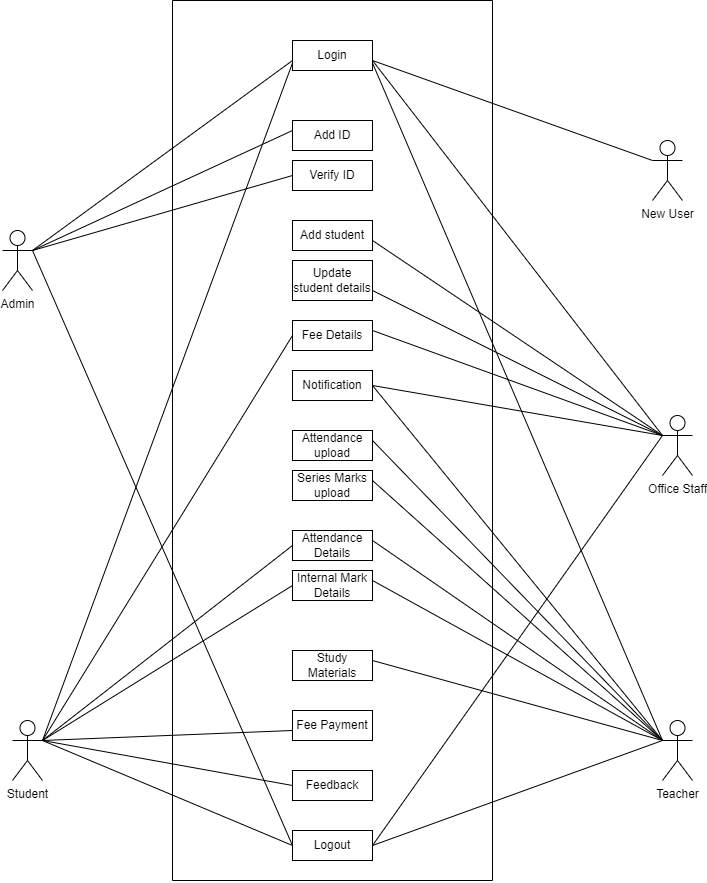

The diagram above was exported from draw.io. Its source (the exported page's mxGraphModel, read from the mxfile embedded in the PNG):
<mxGraphModel dx="1663" dy="1032" grid="1" gridSize="10" guides="1" tooltips="1" connect="1" arrows="1" fold="1" page="1" pageScale="1" pageWidth="850" pageHeight="1100" math="0" shadow="0">
  <root>
    <mxCell id="0" />
    <mxCell id="1" parent="0" />
    <mxCell id="MC5v1zpr2jU8YpRwBQB_-1" value="Admin" style="shape=umlActor;verticalLabelPosition=bottom;verticalAlign=top;html=1;outlineConnect=0;" vertex="1" parent="1">
      <mxGeometry x="70" y="350" width="30" height="60" as="geometry" />
    </mxCell>
    <mxCell id="MC5v1zpr2jU8YpRwBQB_-3" value="Office Staff" style="shape=umlActor;verticalLabelPosition=bottom;verticalAlign=top;html=1;outlineConnect=0;" vertex="1" parent="1">
      <mxGeometry x="730" y="535" width="30" height="60" as="geometry" />
    </mxCell>
    <mxCell id="MC5v1zpr2jU8YpRwBQB_-4" value="Teacher" style="shape=umlActor;verticalLabelPosition=bottom;verticalAlign=top;html=1;outlineConnect=0;" vertex="1" parent="1">
      <mxGeometry x="730" y="840" width="30" height="60" as="geometry" />
    </mxCell>
    <mxCell id="MC5v1zpr2jU8YpRwBQB_-5" value="Student" style="shape=umlActor;verticalLabelPosition=bottom;verticalAlign=top;html=1;outlineConnect=0;" vertex="1" parent="1">
      <mxGeometry x="80" y="840" width="30" height="60" as="geometry" />
    </mxCell>
    <mxCell id="MC5v1zpr2jU8YpRwBQB_-8" value="Login" style="rounded=0;whiteSpace=wrap;html=1;" vertex="1" parent="1">
      <mxGeometry x="360" y="160" width="80" height="30" as="geometry" />
    </mxCell>
    <mxCell id="MC5v1zpr2jU8YpRwBQB_-9" value="Add student" style="rounded=0;whiteSpace=wrap;html=1;" vertex="1" parent="1">
      <mxGeometry x="360" y="340" width="80" height="30" as="geometry" />
    </mxCell>
    <mxCell id="MC5v1zpr2jU8YpRwBQB_-10" value="Notification" style="rounded=0;whiteSpace=wrap;html=1;" vertex="1" parent="1">
      <mxGeometry x="360" y="490" width="80" height="30" as="geometry" />
    </mxCell>
    <mxCell id="MC5v1zpr2jU8YpRwBQB_-11" value="Fee Details" style="rounded=0;whiteSpace=wrap;html=1;" vertex="1" parent="1">
      <mxGeometry x="360" y="440" width="80" height="30" as="geometry" />
    </mxCell>
    <mxCell id="MC5v1zpr2jU8YpRwBQB_-12" value="Fee Payment" style="rounded=0;whiteSpace=wrap;html=1;" vertex="1" parent="1">
      <mxGeometry x="360" y="830" width="80" height="30" as="geometry" />
    </mxCell>
    <mxCell id="MC5v1zpr2jU8YpRwBQB_-13" value="Attendance Details" style="rounded=0;whiteSpace=wrap;html=1;" vertex="1" parent="1">
      <mxGeometry x="360" y="650" width="80" height="30" as="geometry" />
    </mxCell>
    <mxCell id="MC5v1zpr2jU8YpRwBQB_-15" value="Internal Mark Details" style="rounded=0;whiteSpace=wrap;html=1;" vertex="1" parent="1">
      <mxGeometry x="360" y="690" width="80" height="30" as="geometry" />
    </mxCell>
    <mxCell id="MC5v1zpr2jU8YpRwBQB_-17" value="Study Materials" style="rounded=0;whiteSpace=wrap;html=1;" vertex="1" parent="1">
      <mxGeometry x="360" y="770" width="80" height="30" as="geometry" />
    </mxCell>
    <mxCell id="MC5v1zpr2jU8YpRwBQB_-18" value="Feedback" style="rounded=0;whiteSpace=wrap;html=1;" vertex="1" parent="1">
      <mxGeometry x="360" y="890" width="80" height="30" as="geometry" />
    </mxCell>
    <mxCell id="MC5v1zpr2jU8YpRwBQB_-20" value="Logout" style="rounded=0;whiteSpace=wrap;html=1;" vertex="1" parent="1">
      <mxGeometry x="360" y="950" width="80" height="30" as="geometry" />
    </mxCell>
    <mxCell id="MC5v1zpr2jU8YpRwBQB_-21" value="Attendance upload" style="rounded=0;whiteSpace=wrap;html=1;" vertex="1" parent="1">
      <mxGeometry x="360" y="550" width="80" height="30" as="geometry" />
    </mxCell>
    <mxCell id="MC5v1zpr2jU8YpRwBQB_-22" value="Series Marks upload" style="rounded=0;whiteSpace=wrap;html=1;" vertex="1" parent="1">
      <mxGeometry x="360" y="590" width="80" height="30" as="geometry" />
    </mxCell>
    <mxCell id="MC5v1zpr2jU8YpRwBQB_-26" value="Add ID" style="rounded=0;whiteSpace=wrap;html=1;" vertex="1" parent="1">
      <mxGeometry x="360" y="240" width="80" height="30" as="geometry" />
    </mxCell>
    <mxCell id="MC5v1zpr2jU8YpRwBQB_-27" value="Verify ID" style="rounded=0;whiteSpace=wrap;html=1;" vertex="1" parent="1">
      <mxGeometry x="360" y="280" width="80" height="30" as="geometry" />
    </mxCell>
    <mxCell id="MC5v1zpr2jU8YpRwBQB_-28" value="Update student details" style="rounded=0;whiteSpace=wrap;html=1;" vertex="1" parent="1">
      <mxGeometry x="360" y="380" width="80" height="40" as="geometry" />
    </mxCell>
    <mxCell id="MC5v1zpr2jU8YpRwBQB_-33" value="" style="endArrow=none;html=1;rounded=0;" edge="1" parent="1">
      <mxGeometry width="50" height="50" relative="1" as="geometry">
        <mxPoint x="240" y="120" as="sourcePoint" />
        <mxPoint x="240" y="120" as="targetPoint" />
        <Array as="points">
          <mxPoint x="240" y="1000" />
          <mxPoint x="560" y="1000" />
          <mxPoint x="560" y="120" />
        </Array>
      </mxGeometry>
    </mxCell>
    <mxCell id="MC5v1zpr2jU8YpRwBQB_-36" value="" style="endArrow=none;html=1;rounded=0;" edge="1" parent="1">
      <mxGeometry width="50" height="50" relative="1" as="geometry">
        <mxPoint x="100" y="370" as="sourcePoint" />
        <mxPoint x="360" y="180" as="targetPoint" />
      </mxGeometry>
    </mxCell>
    <mxCell id="MC5v1zpr2jU8YpRwBQB_-37" value="" style="endArrow=none;html=1;rounded=0;" edge="1" parent="1">
      <mxGeometry width="50" height="50" relative="1" as="geometry">
        <mxPoint x="100" y="370" as="sourcePoint" />
        <mxPoint x="360" y="250" as="targetPoint" />
      </mxGeometry>
    </mxCell>
    <mxCell id="MC5v1zpr2jU8YpRwBQB_-38" value="" style="endArrow=none;html=1;rounded=0;" edge="1" parent="1">
      <mxGeometry width="50" height="50" relative="1" as="geometry">
        <mxPoint x="100" y="370" as="sourcePoint" />
        <mxPoint x="360" y="295" as="targetPoint" />
      </mxGeometry>
    </mxCell>
    <mxCell id="MC5v1zpr2jU8YpRwBQB_-39" value="" style="endArrow=none;html=1;rounded=0;entryX=0;entryY=0.5;entryDx=0;entryDy=0;" edge="1" parent="1" target="MC5v1zpr2jU8YpRwBQB_-20">
      <mxGeometry width="50" height="50" relative="1" as="geometry">
        <mxPoint x="100" y="370" as="sourcePoint" />
        <mxPoint x="360" y="340" as="targetPoint" />
      </mxGeometry>
    </mxCell>
    <mxCell id="MC5v1zpr2jU8YpRwBQB_-40" value="" style="endArrow=none;html=1;rounded=0;entryX=0;entryY=0.3333333333333333;entryDx=0;entryDy=0;entryPerimeter=0;" edge="1" parent="1" target="MC5v1zpr2jU8YpRwBQB_-3">
      <mxGeometry width="50" height="50" relative="1" as="geometry">
        <mxPoint x="440" y="180" as="sourcePoint" />
        <mxPoint x="700" y="60" as="targetPoint" />
      </mxGeometry>
    </mxCell>
    <mxCell id="MC5v1zpr2jU8YpRwBQB_-41" value="" style="endArrow=none;html=1;rounded=0;entryX=0;entryY=0.3333333333333333;entryDx=0;entryDy=0;entryPerimeter=0;" edge="1" parent="1" target="MC5v1zpr2jU8YpRwBQB_-3">
      <mxGeometry width="50" height="50" relative="1" as="geometry">
        <mxPoint x="440" y="360" as="sourcePoint" />
        <mxPoint x="630" y="390" as="targetPoint" />
      </mxGeometry>
    </mxCell>
    <mxCell id="MC5v1zpr2jU8YpRwBQB_-42" value="" style="endArrow=none;html=1;rounded=0;entryX=0;entryY=0.3333333333333333;entryDx=0;entryDy=0;entryPerimeter=0;" edge="1" parent="1" target="MC5v1zpr2jU8YpRwBQB_-3">
      <mxGeometry width="50" height="50" relative="1" as="geometry">
        <mxPoint x="440" y="410" as="sourcePoint" />
        <mxPoint x="630" y="390" as="targetPoint" />
      </mxGeometry>
    </mxCell>
    <mxCell id="MC5v1zpr2jU8YpRwBQB_-43" value="" style="endArrow=none;html=1;rounded=0;entryX=0;entryY=0.3333333333333333;entryDx=0;entryDy=0;entryPerimeter=0;exitX=1;exitY=0.5;exitDx=0;exitDy=0;" edge="1" parent="1" source="MC5v1zpr2jU8YpRwBQB_-10" target="MC5v1zpr2jU8YpRwBQB_-3">
      <mxGeometry width="50" height="50" relative="1" as="geometry">
        <mxPoint x="500" y="500" as="sourcePoint" />
        <mxPoint x="690" y="380" as="targetPoint" />
      </mxGeometry>
    </mxCell>
    <mxCell id="MC5v1zpr2jU8YpRwBQB_-44" value="" style="endArrow=none;html=1;rounded=0;entryX=0;entryY=0.3333333333333333;entryDx=0;entryDy=0;entryPerimeter=0;" edge="1" parent="1" target="MC5v1zpr2jU8YpRwBQB_-3">
      <mxGeometry width="50" height="50" relative="1" as="geometry">
        <mxPoint x="440" y="450" as="sourcePoint" />
        <mxPoint x="630" y="390" as="targetPoint" />
      </mxGeometry>
    </mxCell>
    <mxCell id="MC5v1zpr2jU8YpRwBQB_-45" value="" style="endArrow=none;html=1;rounded=0;entryX=0;entryY=0.3333333333333333;entryDx=0;entryDy=0;entryPerimeter=0;" edge="1" parent="1" target="MC5v1zpr2jU8YpRwBQB_-3">
      <mxGeometry width="50" height="50" relative="1" as="geometry">
        <mxPoint x="440" y="965" as="sourcePoint" />
        <mxPoint x="700" y="845" as="targetPoint" />
      </mxGeometry>
    </mxCell>
    <mxCell id="MC5v1zpr2jU8YpRwBQB_-47" value="" style="endArrow=none;html=1;rounded=0;entryX=0;entryY=0.3333333333333333;entryDx=0;entryDy=0;entryPerimeter=0;exitX=1;exitY=0.75;exitDx=0;exitDy=0;" edge="1" parent="1" source="MC5v1zpr2jU8YpRwBQB_-8" target="MC5v1zpr2jU8YpRwBQB_-4">
      <mxGeometry width="50" height="50" relative="1" as="geometry">
        <mxPoint x="700" y="560" as="sourcePoint" />
        <mxPoint x="960" y="440" as="targetPoint" />
      </mxGeometry>
    </mxCell>
    <mxCell id="MC5v1zpr2jU8YpRwBQB_-48" value="" style="endArrow=none;html=1;rounded=0;entryX=0;entryY=0.3333333333333333;entryDx=0;entryDy=0;entryPerimeter=0;exitX=1;exitY=0.75;exitDx=0;exitDy=0;" edge="1" parent="1" target="MC5v1zpr2jU8YpRwBQB_-4">
      <mxGeometry width="50" height="50" relative="1" as="geometry">
        <mxPoint x="440" y="560" as="sourcePoint" />
        <mxPoint x="730" y="987.5" as="targetPoint" />
      </mxGeometry>
    </mxCell>
    <mxCell id="MC5v1zpr2jU8YpRwBQB_-49" value="" style="endArrow=none;html=1;rounded=0;entryX=0;entryY=0.3333333333333333;entryDx=0;entryDy=0;entryPerimeter=0;" edge="1" parent="1" target="MC5v1zpr2jU8YpRwBQB_-4">
      <mxGeometry width="50" height="50" relative="1" as="geometry">
        <mxPoint x="440" y="600" as="sourcePoint" />
        <mxPoint x="550" y="747.5" as="targetPoint" />
      </mxGeometry>
    </mxCell>
    <mxCell id="MC5v1zpr2jU8YpRwBQB_-50" value="" style="endArrow=none;html=1;rounded=0;entryX=0;entryY=0.3333333333333333;entryDx=0;entryDy=0;entryPerimeter=0;" edge="1" parent="1" target="MC5v1zpr2jU8YpRwBQB_-4">
      <mxGeometry width="50" height="50" relative="1" as="geometry">
        <mxPoint x="440" y="780" as="sourcePoint" />
        <mxPoint x="550" y="927.5" as="targetPoint" />
      </mxGeometry>
    </mxCell>
    <mxCell id="MC5v1zpr2jU8YpRwBQB_-52" value="" style="endArrow=none;html=1;rounded=0;entryX=0;entryY=0.3333333333333333;entryDx=0;entryDy=0;entryPerimeter=0;" edge="1" parent="1" target="MC5v1zpr2jU8YpRwBQB_-4">
      <mxGeometry width="50" height="50" relative="1" as="geometry">
        <mxPoint x="440" y="700" as="sourcePoint" />
        <mxPoint x="550" y="847.5" as="targetPoint" />
      </mxGeometry>
    </mxCell>
    <mxCell id="MC5v1zpr2jU8YpRwBQB_-53" value="" style="endArrow=none;html=1;rounded=0;entryX=0;entryY=0.3333333333333333;entryDx=0;entryDy=0;entryPerimeter=0;" edge="1" parent="1" target="MC5v1zpr2jU8YpRwBQB_-4">
      <mxGeometry width="50" height="50" relative="1" as="geometry">
        <mxPoint x="440" y="660" as="sourcePoint" />
        <mxPoint x="550" y="807.5" as="targetPoint" />
      </mxGeometry>
    </mxCell>
    <mxCell id="MC5v1zpr2jU8YpRwBQB_-54" value="" style="endArrow=none;html=1;rounded=0;entryX=0;entryY=0.75;entryDx=0;entryDy=0;exitX=1;exitY=0.3333333333333333;exitDx=0;exitDy=0;exitPerimeter=0;" edge="1" parent="1" source="MC5v1zpr2jU8YpRwBQB_-5" target="MC5v1zpr2jU8YpRwBQB_-8">
      <mxGeometry width="50" height="50" relative="1" as="geometry">
        <mxPoint x="710" y="830" as="sourcePoint" />
        <mxPoint x="820" y="977.5" as="targetPoint" />
      </mxGeometry>
    </mxCell>
    <mxCell id="MC5v1zpr2jU8YpRwBQB_-55" value="" style="endArrow=none;html=1;rounded=0;entryX=0;entryY=0.5;entryDx=0;entryDy=0;exitX=1;exitY=0.3333333333333333;exitDx=0;exitDy=0;exitPerimeter=0;" edge="1" parent="1" source="MC5v1zpr2jU8YpRwBQB_-5" target="MC5v1zpr2jU8YpRwBQB_-20">
      <mxGeometry width="50" height="50" relative="1" as="geometry">
        <mxPoint x="730" y="820" as="sourcePoint" />
        <mxPoint x="840" y="967.5" as="targetPoint" />
      </mxGeometry>
    </mxCell>
    <mxCell id="MC5v1zpr2jU8YpRwBQB_-56" value="" style="endArrow=none;html=1;rounded=0;entryX=1;entryY=0.5;entryDx=0;entryDy=0;exitX=0;exitY=0.3333333333333333;exitDx=0;exitDy=0;exitPerimeter=0;" edge="1" parent="1" source="MC5v1zpr2jU8YpRwBQB_-4" target="MC5v1zpr2jU8YpRwBQB_-20">
      <mxGeometry width="50" height="50" relative="1" as="geometry">
        <mxPoint x="770" y="950" as="sourcePoint" />
        <mxPoint x="880" y="1097.5" as="targetPoint" />
      </mxGeometry>
    </mxCell>
    <mxCell id="MC5v1zpr2jU8YpRwBQB_-57" value="" style="endArrow=none;html=1;rounded=0;entryX=1;entryY=0.3333333333333333;entryDx=0;entryDy=0;entryPerimeter=0;exitX=0;exitY=0.5;exitDx=0;exitDy=0;" edge="1" parent="1" source="MC5v1zpr2jU8YpRwBQB_-13" target="MC5v1zpr2jU8YpRwBQB_-5">
      <mxGeometry width="50" height="50" relative="1" as="geometry">
        <mxPoint x="620" y="690" as="sourcePoint" />
        <mxPoint x="730" y="837.5" as="targetPoint" />
      </mxGeometry>
    </mxCell>
    <mxCell id="MC5v1zpr2jU8YpRwBQB_-58" value="" style="endArrow=none;html=1;rounded=0;entryX=1;entryY=0.3333333333333333;entryDx=0;entryDy=0;entryPerimeter=0;exitX=0;exitY=0.5;exitDx=0;exitDy=0;" edge="1" parent="1" source="MC5v1zpr2jU8YpRwBQB_-15" target="MC5v1zpr2jU8YpRwBQB_-5">
      <mxGeometry width="50" height="50" relative="1" as="geometry">
        <mxPoint x="620" y="960" as="sourcePoint" />
        <mxPoint x="730" y="1107.5" as="targetPoint" />
      </mxGeometry>
    </mxCell>
    <mxCell id="MC5v1zpr2jU8YpRwBQB_-59" value="" style="endArrow=none;html=1;rounded=0;entryX=1;entryY=0.5;entryDx=0;entryDy=0;exitX=0;exitY=0.3333333333333333;exitDx=0;exitDy=0;exitPerimeter=0;" edge="1" parent="1" source="MC5v1zpr2jU8YpRwBQB_-4" target="MC5v1zpr2jU8YpRwBQB_-10">
      <mxGeometry width="50" height="50" relative="1" as="geometry">
        <mxPoint x="670" y="990" as="sourcePoint" />
        <mxPoint x="780" y="1137.5" as="targetPoint" />
      </mxGeometry>
    </mxCell>
    <mxCell id="MC5v1zpr2jU8YpRwBQB_-64" value="New User&lt;br&gt;" style="shape=umlActor;verticalLabelPosition=bottom;verticalAlign=top;html=1;outlineConnect=0;" vertex="1" parent="1">
      <mxGeometry x="720" y="260" width="30" height="60" as="geometry" />
    </mxCell>
    <mxCell id="MC5v1zpr2jU8YpRwBQB_-66" value="" style="endArrow=none;html=1;rounded=0;entryX=0;entryY=0.3333333333333333;entryDx=0;entryDy=0;entryPerimeter=0;" edge="1" parent="1" target="MC5v1zpr2jU8YpRwBQB_-64">
      <mxGeometry width="50" height="50" relative="1" as="geometry">
        <mxPoint x="440" y="180" as="sourcePoint" />
        <mxPoint x="700" y="60" as="targetPoint" />
      </mxGeometry>
    </mxCell>
    <mxCell id="MC5v1zpr2jU8YpRwBQB_-67" value="" style="endArrow=none;html=1;rounded=0;" edge="1" parent="1">
      <mxGeometry width="50" height="50" relative="1" as="geometry">
        <mxPoint x="360" y="850" as="sourcePoint" />
        <mxPoint x="110" y="860" as="targetPoint" />
      </mxGeometry>
    </mxCell>
    <mxCell id="MC5v1zpr2jU8YpRwBQB_-68" value="" style="endArrow=none;html=1;rounded=0;exitX=0;exitY=0.5;exitDx=0;exitDy=0;" edge="1" parent="1" source="MC5v1zpr2jU8YpRwBQB_-18">
      <mxGeometry width="50" height="50" relative="1" as="geometry">
        <mxPoint x="440" y="905" as="sourcePoint" />
        <mxPoint x="110" y="860" as="targetPoint" />
      </mxGeometry>
    </mxCell>
    <mxCell id="MC5v1zpr2jU8YpRwBQB_-69" value="" style="endArrow=none;html=1;rounded=0;exitX=0;exitY=0.5;exitDx=0;exitDy=0;" edge="1" parent="1" source="MC5v1zpr2jU8YpRwBQB_-11">
      <mxGeometry width="50" height="50" relative="1" as="geometry">
        <mxPoint x="80" y="740" as="sourcePoint" />
        <mxPoint x="110" y="860" as="targetPoint" />
      </mxGeometry>
    </mxCell>
  </root>
</mxGraphModel>